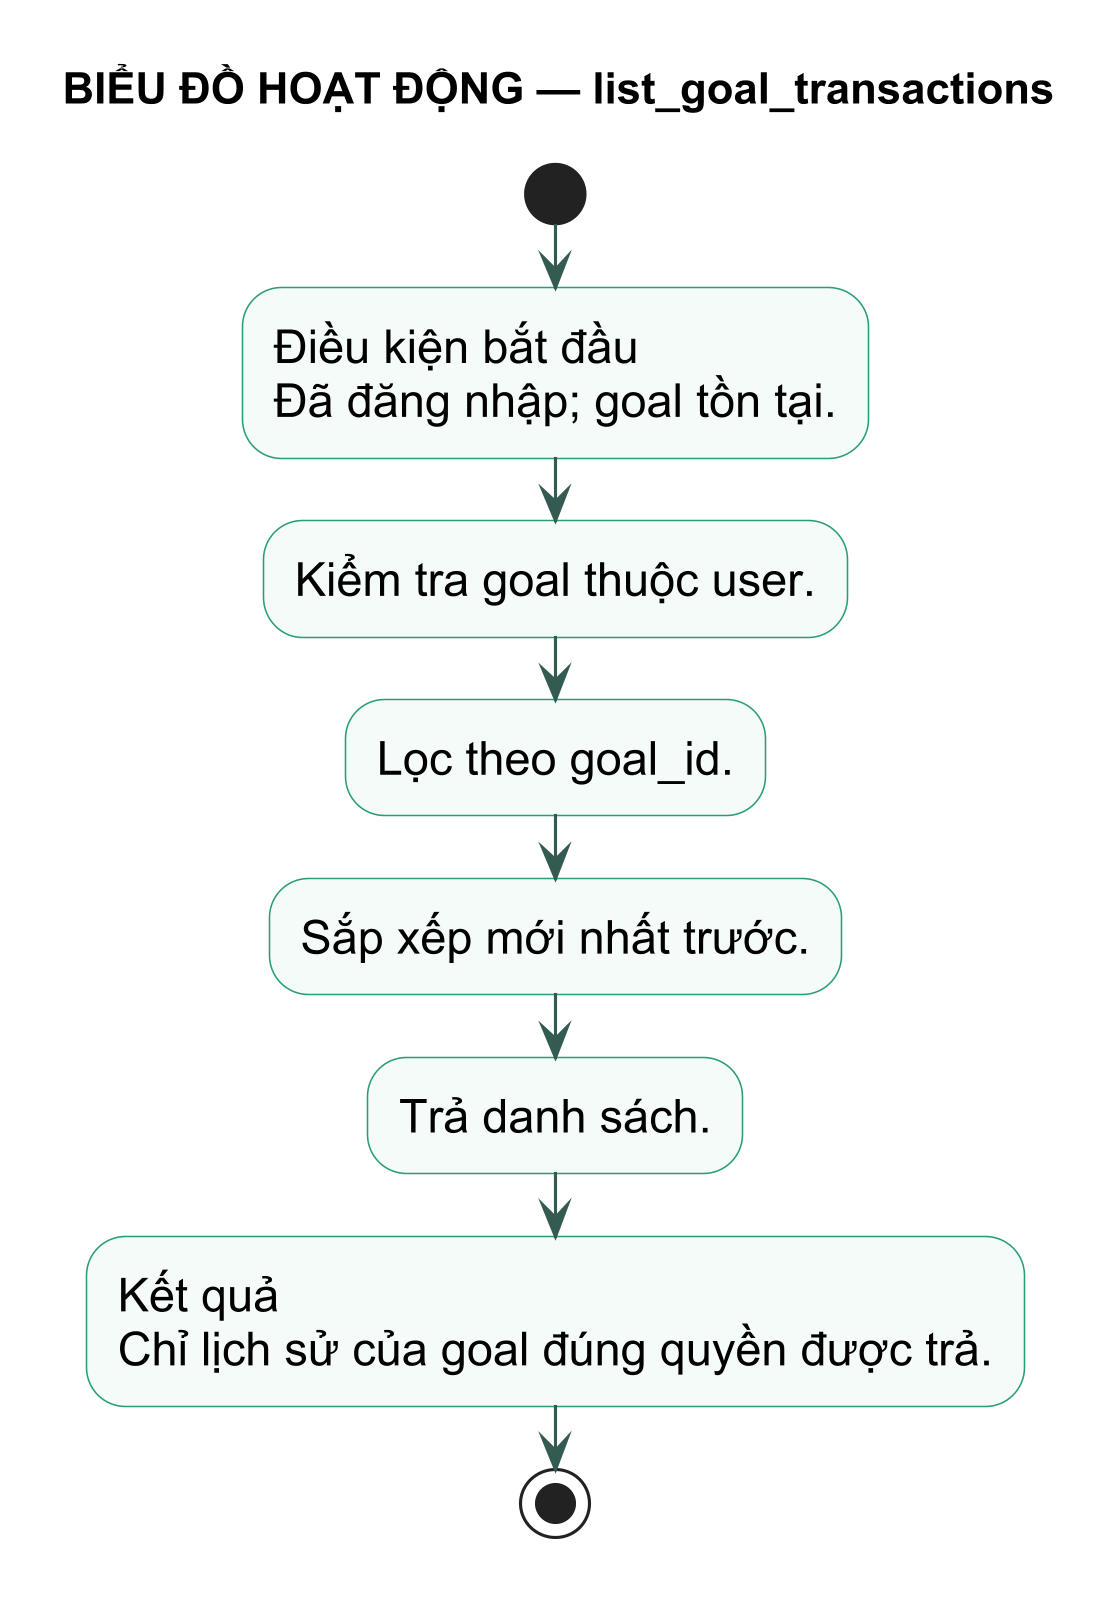

The diagram above was rendered by PlantUML. Its source (embedded in the PNG):
@startuml
title BIỂU ĐỒ HOẠT ĐỘNG — list_goal_transactions
skinparam backgroundColor white
skinparam defaultFontName Arial
skinparam defaultFontSize 15
skinparam dpi 300
skinparam shadowing false
skinparam activity {
  BackgroundColor #F4FBF8
  BorderColor #299D78
  ArrowColor #345B52
}
start
:Điều kiện bắt đầu\nĐã đăng nhập; goal tồn tại.; 
:Kiểm tra goal thuộc user.;
:Lọc theo goal_id.;
:Sắp xếp mới nhất trước.;
:Trả danh sách.;
:Kết quả\nChỉ lịch sử của goal đúng quyền được trả.;
stop
@enduml